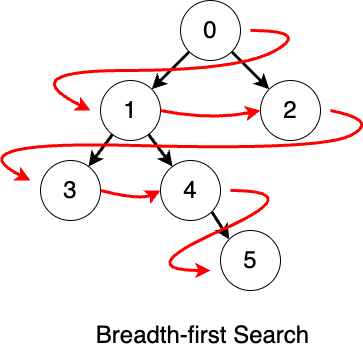

The diagram above was exported from draw.io. Its source (the exported page's mxGraphModel, read from the mxfile embedded in the PNG):
<mxGraphModel dx="1434" dy="907" grid="1" gridSize="10" guides="1" tooltips="1" connect="1" arrows="1" fold="1" page="1" pageScale="1" pageWidth="827" pageHeight="1169" math="0" shadow="0">
  <root>
    <mxCell id="0" />
    <mxCell id="1" parent="0" />
    <mxCell id="Jd4xQipiam9Sk8CIFxBa-22" style="rounded=0;orthogonalLoop=1;jettySize=auto;html=1;fontSize=24;strokeWidth=3;" parent="1" source="Jd4xQipiam9Sk8CIFxBa-24" target="Jd4xQipiam9Sk8CIFxBa-27" edge="1">
      <mxGeometry relative="1" as="geometry" />
    </mxCell>
    <mxCell id="Jd4xQipiam9Sk8CIFxBa-23" style="rounded=0;orthogonalLoop=1;jettySize=auto;html=1;fontSize=24;strokeWidth=3;" parent="1" source="Jd4xQipiam9Sk8CIFxBa-24" target="Jd4xQipiam9Sk8CIFxBa-28" edge="1">
      <mxGeometry relative="1" as="geometry" />
    </mxCell>
    <mxCell id="Jd4xQipiam9Sk8CIFxBa-24" value="0" style="ellipse;whiteSpace=wrap;html=1;aspect=fixed;fontSize=24;" parent="1" vertex="1">
      <mxGeometry x="570" width="60" height="60" as="geometry" />
    </mxCell>
    <mxCell id="Jd4xQipiam9Sk8CIFxBa-25" style="rounded=0;orthogonalLoop=1;jettySize=auto;html=1;fontSize=24;strokeWidth=3;" parent="1" source="Jd4xQipiam9Sk8CIFxBa-27" target="Jd4xQipiam9Sk8CIFxBa-31" edge="1">
      <mxGeometry relative="1" as="geometry" />
    </mxCell>
    <mxCell id="Jd4xQipiam9Sk8CIFxBa-26" style="rounded=0;orthogonalLoop=1;jettySize=auto;html=1;fontSize=24;strokeWidth=3;" parent="1" source="Jd4xQipiam9Sk8CIFxBa-27" target="Jd4xQipiam9Sk8CIFxBa-29" edge="1">
      <mxGeometry relative="1" as="geometry" />
    </mxCell>
    <mxCell id="Jd4xQipiam9Sk8CIFxBa-27" value="1" style="ellipse;whiteSpace=wrap;html=1;aspect=fixed;fontSize=24;" parent="1" vertex="1">
      <mxGeometry x="490" y="80" width="60" height="60" as="geometry" />
    </mxCell>
    <mxCell id="Jd4xQipiam9Sk8CIFxBa-28" value="2" style="ellipse;whiteSpace=wrap;html=1;aspect=fixed;fontSize=24;" parent="1" vertex="1">
      <mxGeometry x="650" y="80" width="60" height="60" as="geometry" />
    </mxCell>
    <mxCell id="Jd4xQipiam9Sk8CIFxBa-29" value="3" style="ellipse;whiteSpace=wrap;html=1;aspect=fixed;fontSize=24;" parent="1" vertex="1">
      <mxGeometry x="430" y="160" width="60" height="60" as="geometry" />
    </mxCell>
    <mxCell id="Jd4xQipiam9Sk8CIFxBa-30" style="rounded=0;orthogonalLoop=1;jettySize=auto;html=1;exitX=1;exitY=1;exitDx=0;exitDy=0;entryX=0;entryY=0;entryDx=0;entryDy=0;fontSize=24;strokeWidth=3;" parent="1" source="Jd4xQipiam9Sk8CIFxBa-31" target="Jd4xQipiam9Sk8CIFxBa-32" edge="1">
      <mxGeometry relative="1" as="geometry" />
    </mxCell>
    <mxCell id="Jd4xQipiam9Sk8CIFxBa-31" value="4" style="ellipse;whiteSpace=wrap;html=1;aspect=fixed;fontSize=24;" parent="1" vertex="1">
      <mxGeometry x="550" y="160" width="60" height="60" as="geometry" />
    </mxCell>
    <mxCell id="Jd4xQipiam9Sk8CIFxBa-32" value="5" style="ellipse;whiteSpace=wrap;html=1;aspect=fixed;fontSize=24;" parent="1" vertex="1">
      <mxGeometry x="610" y="230" width="60" height="60" as="geometry" />
    </mxCell>
    <mxCell id="Jd4xQipiam9Sk8CIFxBa-38" value="" style="curved=1;endArrow=classic;html=1;rounded=0;strokeColor=#FF0000;strokeWidth=3;" parent="1" edge="1">
      <mxGeometry width="50" height="50" relative="1" as="geometry">
        <mxPoint x="640" y="30" as="sourcePoint" />
        <mxPoint x="480" y="110" as="targetPoint" />
        <Array as="points">
          <mxPoint x="700" y="30" />
          <mxPoint x="630" y="70" />
          <mxPoint x="400" y="70" />
        </Array>
      </mxGeometry>
    </mxCell>
    <mxCell id="Jd4xQipiam9Sk8CIFxBa-39" value="" style="curved=1;endArrow=classic;html=1;rounded=0;exitX=1;exitY=0.5;exitDx=0;exitDy=0;entryX=0;entryY=0.5;entryDx=0;entryDy=0;strokeColor=#FF0000;strokeWidth=3;" parent="1" source="Jd4xQipiam9Sk8CIFxBa-27" target="Jd4xQipiam9Sk8CIFxBa-28" edge="1">
      <mxGeometry width="50" height="50" relative="1" as="geometry">
        <mxPoint x="560" y="120" as="sourcePoint" />
        <mxPoint x="640" y="100" as="targetPoint" />
        <Array as="points">
          <mxPoint x="600" y="120" />
        </Array>
      </mxGeometry>
    </mxCell>
    <mxCell id="Jd4xQipiam9Sk8CIFxBa-40" value="" style="curved=1;endArrow=classic;html=1;rounded=0;strokeColor=#FF0000;strokeWidth=3;" parent="1" edge="1">
      <mxGeometry width="50" height="50" relative="1" as="geometry">
        <mxPoint x="720" y="110" as="sourcePoint" />
        <mxPoint x="420" y="180" as="targetPoint" />
        <Array as="points">
          <mxPoint x="770" y="120" />
          <mxPoint x="710" y="150" />
          <mxPoint x="340" y="140" />
        </Array>
      </mxGeometry>
    </mxCell>
    <mxCell id="Jd4xQipiam9Sk8CIFxBa-41" value="" style="curved=1;endArrow=classic;html=1;rounded=0;exitX=1;exitY=0.5;exitDx=0;exitDy=0;entryX=0;entryY=0.5;entryDx=0;entryDy=0;strokeColor=#FF0000;strokeWidth=3;" parent="1" source="Jd4xQipiam9Sk8CIFxBa-29" target="Jd4xQipiam9Sk8CIFxBa-31" edge="1">
      <mxGeometry width="50" height="50" relative="1" as="geometry">
        <mxPoint x="500" y="220" as="sourcePoint" />
        <mxPoint x="550" y="170" as="targetPoint" />
        <Array as="points">
          <mxPoint x="530" y="200" />
        </Array>
      </mxGeometry>
    </mxCell>
    <mxCell id="Jd4xQipiam9Sk8CIFxBa-42" value="" style="curved=1;endArrow=classic;html=1;rounded=0;strokeColor=#FF0000;strokeWidth=3;" parent="1" edge="1">
      <mxGeometry width="50" height="50" relative="1" as="geometry">
        <mxPoint x="620" y="190" as="sourcePoint" />
        <mxPoint x="600" y="270" as="targetPoint" />
        <Array as="points">
          <mxPoint x="700" y="190" />
          <mxPoint x="520" y="270" />
        </Array>
      </mxGeometry>
    </mxCell>
    <mxCell id="Jd4xQipiam9Sk8CIFxBa-44" value="&lt;div&gt;&lt;span style=&quot;background-color: initial; font-size: 24px;&quot;&gt;Breadth-first Search&lt;/span&gt;&lt;br&gt;&lt;/div&gt;" style="text;html=1;strokeColor=none;fillColor=none;align=center;verticalAlign=middle;whiteSpace=wrap;rounded=0;" parent="1" vertex="1">
      <mxGeometry x="450" y="320" width="285" height="30" as="geometry" />
    </mxCell>
  </root>
</mxGraphModel>